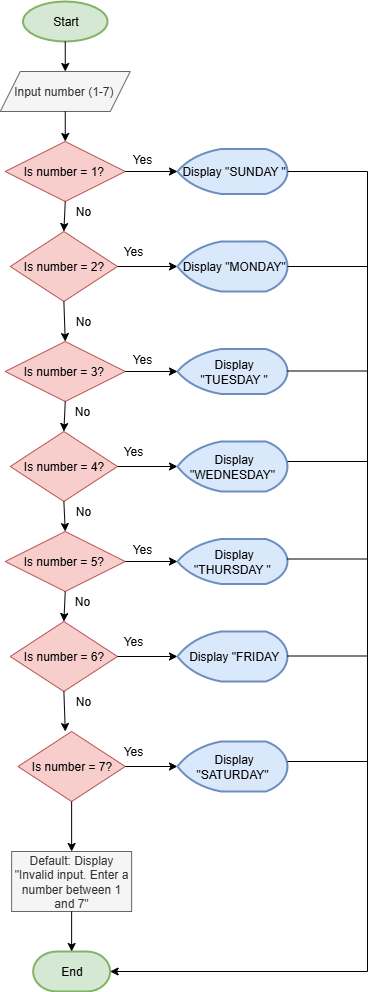

The diagram above was exported from draw.io. Its source (the exported page's mxGraphModel, read from the mxfile embedded in the PNG):
<mxGraphModel dx="872" dy="473" grid="1" gridSize="10" guides="1" tooltips="1" connect="1" arrows="1" fold="1" page="1" pageScale="1" pageWidth="850" pageHeight="1100" math="0" shadow="0">
  <root>
    <mxCell id="0" />
    <mxCell id="1" parent="0" />
    <mxCell id="1m03N7dWTPMewUyuF2Lk-84" value="Start" style="strokeWidth=2;html=1;shape=mxgraph.flowchart.start_1;whiteSpace=wrap;fillColor=#d5e8d4;strokeColor=#82b366;" vertex="1" parent="1">
      <mxGeometry x="345.5" y="20" width="84.5" height="40" as="geometry" />
    </mxCell>
    <mxCell id="1m03N7dWTPMewUyuF2Lk-85" value="Input number (1-7)&amp;nbsp;" style="shape=parallelogram;perimeter=parallelogramPerimeter;whiteSpace=wrap;html=1;fixedSize=1;fillColor=#f5f5f5;fontColor=#333333;strokeColor=#666666;" vertex="1" parent="1">
      <mxGeometry x="322.75" y="90" width="130" height="40" as="geometry" />
    </mxCell>
    <mxCell id="1m03N7dWTPMewUyuF2Lk-86" value="Is number = 1?&amp;nbsp;" style="rhombus;whiteSpace=wrap;html=1;fillColor=#f8cecc;strokeColor=#b85450;" vertex="1" parent="1">
      <mxGeometry x="327.75" y="160" width="120" height="60" as="geometry" />
    </mxCell>
    <mxCell id="1m03N7dWTPMewUyuF2Lk-87" value="" style="endArrow=classic;html=1;rounded=0;exitX=0.5;exitY=1;exitDx=0;exitDy=0;exitPerimeter=0;" edge="1" parent="1" source="1m03N7dWTPMewUyuF2Lk-84" target="1m03N7dWTPMewUyuF2Lk-85">
      <mxGeometry width="50" height="50" relative="1" as="geometry">
        <mxPoint x="400" y="230" as="sourcePoint" />
        <mxPoint x="450" y="180" as="targetPoint" />
      </mxGeometry>
    </mxCell>
    <mxCell id="1m03N7dWTPMewUyuF2Lk-88" value="" style="endArrow=classic;html=1;rounded=0;exitX=0.5;exitY=1;exitDx=0;exitDy=0;" edge="1" parent="1" source="1m03N7dWTPMewUyuF2Lk-85" target="1m03N7dWTPMewUyuF2Lk-86">
      <mxGeometry width="50" height="50" relative="1" as="geometry">
        <mxPoint x="400" y="230" as="sourcePoint" />
        <mxPoint x="450" y="180" as="targetPoint" />
      </mxGeometry>
    </mxCell>
    <mxCell id="1m03N7dWTPMewUyuF2Lk-90" value="" style="endArrow=classic;html=1;rounded=0;exitX=0.5;exitY=1;exitDx=0;exitDy=0;entryX=0.5;entryY=0;entryDx=0;entryDy=0;" edge="1" parent="1" source="1m03N7dWTPMewUyuF2Lk-86" target="1m03N7dWTPMewUyuF2Lk-91">
      <mxGeometry width="50" height="50" relative="1" as="geometry">
        <mxPoint x="400" y="230" as="sourcePoint" />
        <mxPoint x="388" y="250" as="targetPoint" />
      </mxGeometry>
    </mxCell>
    <mxCell id="1m03N7dWTPMewUyuF2Lk-91" value="Is number = 2?" style="rhombus;whiteSpace=wrap;html=1;fillColor=#f8cecc;strokeColor=#b85450;" vertex="1" parent="1">
      <mxGeometry x="332.75" y="250" width="107.25" height="70" as="geometry" />
    </mxCell>
    <mxCell id="1m03N7dWTPMewUyuF2Lk-92" value="" style="endArrow=classic;html=1;rounded=0;exitX=1;exitY=0.5;exitDx=0;exitDy=0;entryX=0;entryY=0.5;entryDx=0;entryDy=0;entryPerimeter=0;" edge="1" parent="1" source="1m03N7dWTPMewUyuF2Lk-91" target="1m03N7dWTPMewUyuF2Lk-93">
      <mxGeometry width="50" height="50" relative="1" as="geometry">
        <mxPoint x="400" y="230" as="sourcePoint" />
        <mxPoint x="510" y="300" as="targetPoint" />
      </mxGeometry>
    </mxCell>
    <mxCell id="1m03N7dWTPMewUyuF2Lk-93" value="&amp;nbsp;Display &quot;MONDAY&quot;" style="strokeWidth=2;html=1;shape=mxgraph.flowchart.display;whiteSpace=wrap;fillColor=#dae8fc;strokeColor=#6c8ebf;" vertex="1" parent="1">
      <mxGeometry x="500" y="260" width="110" height="50" as="geometry" />
    </mxCell>
    <mxCell id="1m03N7dWTPMewUyuF2Lk-94" value="&amp;nbsp;Display &quot;SUNDAY &quot;" style="strokeWidth=2;html=1;shape=mxgraph.flowchart.display;whiteSpace=wrap;fillColor=#dae8fc;strokeColor=#6c8ebf;" vertex="1" parent="1">
      <mxGeometry x="500" y="167.5" width="110" height="45" as="geometry" />
    </mxCell>
    <mxCell id="1m03N7dWTPMewUyuF2Lk-96" value="Yes" style="text;html=1;align=center;verticalAlign=middle;whiteSpace=wrap;rounded=0;" vertex="1" parent="1">
      <mxGeometry x="440" y="167.5" width="50" height="20" as="geometry" />
    </mxCell>
    <mxCell id="1m03N7dWTPMewUyuF2Lk-98" value="No" style="text;html=1;align=center;verticalAlign=middle;whiteSpace=wrap;rounded=0;" vertex="1" parent="1">
      <mxGeometry x="381.25" y="220" width="50" height="20" as="geometry" />
    </mxCell>
    <mxCell id="1m03N7dWTPMewUyuF2Lk-99" value="Yes" style="text;html=1;align=center;verticalAlign=middle;whiteSpace=wrap;rounded=0;" vertex="1" parent="1">
      <mxGeometry x="431.25" y="260" width="50" height="20" as="geometry" />
    </mxCell>
    <mxCell id="1m03N7dWTPMewUyuF2Lk-101" value="End" style="strokeWidth=2;html=1;shape=mxgraph.flowchart.terminator;whiteSpace=wrap;fillColor=#d5e8d4;strokeColor=#82b366;" vertex="1" parent="1">
      <mxGeometry x="355.63" y="970" width="77" height="40" as="geometry" />
    </mxCell>
    <mxCell id="1m03N7dWTPMewUyuF2Lk-102" value="" style="endArrow=classic;html=1;rounded=0;exitX=1;exitY=0.5;exitDx=0;exitDy=0;entryX=0;entryY=0.5;entryDx=0;entryDy=0;entryPerimeter=0;" edge="1" parent="1" source="1m03N7dWTPMewUyuF2Lk-86" target="1m03N7dWTPMewUyuF2Lk-94">
      <mxGeometry width="50" height="50" relative="1" as="geometry">
        <mxPoint x="400" y="300" as="sourcePoint" />
        <mxPoint x="450" y="250" as="targetPoint" />
      </mxGeometry>
    </mxCell>
    <mxCell id="1m03N7dWTPMewUyuF2Lk-104" value="" style="endArrow=classic;html=1;rounded=0;exitX=0.5;exitY=1;exitDx=0;exitDy=0;entryX=0.5;entryY=0;entryDx=0;entryDy=0;" edge="1" parent="1" source="1m03N7dWTPMewUyuF2Lk-91" target="1m03N7dWTPMewUyuF2Lk-105">
      <mxGeometry width="50" height="50" relative="1" as="geometry">
        <mxPoint x="400" y="300" as="sourcePoint" />
        <mxPoint x="386" y="350" as="targetPoint" />
      </mxGeometry>
    </mxCell>
    <mxCell id="1m03N7dWTPMewUyuF2Lk-105" value="Is number = 3?&amp;nbsp;" style="rhombus;whiteSpace=wrap;html=1;fillColor=#f8cecc;strokeColor=#b85450;" vertex="1" parent="1">
      <mxGeometry x="327.75" y="360" width="120" height="60" as="geometry" />
    </mxCell>
    <mxCell id="1m03N7dWTPMewUyuF2Lk-107" value="" style="endArrow=classic;html=1;rounded=0;exitX=0.5;exitY=1;exitDx=0;exitDy=0;entryX=0.5;entryY=0;entryDx=0;entryDy=0;" edge="1" parent="1" source="1m03N7dWTPMewUyuF2Lk-105" target="1m03N7dWTPMewUyuF2Lk-108">
      <mxGeometry width="50" height="50" relative="1" as="geometry">
        <mxPoint x="400" y="430" as="sourcePoint" />
        <mxPoint x="388" y="450" as="targetPoint" />
      </mxGeometry>
    </mxCell>
    <mxCell id="1m03N7dWTPMewUyuF2Lk-108" value="Is number = 4?" style="rhombus;whiteSpace=wrap;html=1;fillColor=#f8cecc;strokeColor=#b85450;" vertex="1" parent="1">
      <mxGeometry x="332.75" y="450" width="107.25" height="70" as="geometry" />
    </mxCell>
    <mxCell id="1m03N7dWTPMewUyuF2Lk-109" value="" style="endArrow=classic;html=1;rounded=0;exitX=1;exitY=0.5;exitDx=0;exitDy=0;entryX=0;entryY=0.5;entryDx=0;entryDy=0;entryPerimeter=0;" edge="1" parent="1" source="1m03N7dWTPMewUyuF2Lk-108" target="1m03N7dWTPMewUyuF2Lk-110">
      <mxGeometry width="50" height="50" relative="1" as="geometry">
        <mxPoint x="400" y="430" as="sourcePoint" />
        <mxPoint x="510" y="500" as="targetPoint" />
      </mxGeometry>
    </mxCell>
    <mxCell id="1m03N7dWTPMewUyuF2Lk-110" value="&amp;nbsp;Display &quot;WEDNESDAY&quot;" style="strokeWidth=2;html=1;shape=mxgraph.flowchart.display;whiteSpace=wrap;fillColor=#dae8fc;strokeColor=#6c8ebf;" vertex="1" parent="1">
      <mxGeometry x="500" y="460" width="110" height="50" as="geometry" />
    </mxCell>
    <mxCell id="1m03N7dWTPMewUyuF2Lk-111" value="&amp;nbsp;Display&lt;div&gt;&amp;nbsp;&quot;TUESDAY &quot;&lt;/div&gt;" style="strokeWidth=2;html=1;shape=mxgraph.flowchart.display;whiteSpace=wrap;fillColor=#dae8fc;strokeColor=#6c8ebf;" vertex="1" parent="1">
      <mxGeometry x="500" y="367.5" width="110" height="45" as="geometry" />
    </mxCell>
    <mxCell id="1m03N7dWTPMewUyuF2Lk-112" value="Yes" style="text;html=1;align=center;verticalAlign=middle;whiteSpace=wrap;rounded=0;" vertex="1" parent="1">
      <mxGeometry x="440" y="367.5" width="50" height="20" as="geometry" />
    </mxCell>
    <mxCell id="1m03N7dWTPMewUyuF2Lk-113" value="No" style="text;html=1;align=center;verticalAlign=middle;whiteSpace=wrap;rounded=0;" vertex="1" parent="1">
      <mxGeometry x="380" y="420" width="50" height="20" as="geometry" />
    </mxCell>
    <mxCell id="1m03N7dWTPMewUyuF2Lk-114" value="Yes" style="text;html=1;align=center;verticalAlign=middle;whiteSpace=wrap;rounded=0;" vertex="1" parent="1">
      <mxGeometry x="431.25" y="460" width="50" height="20" as="geometry" />
    </mxCell>
    <mxCell id="1m03N7dWTPMewUyuF2Lk-115" value="" style="endArrow=classic;html=1;rounded=0;exitX=1;exitY=0.5;exitDx=0;exitDy=0;entryX=0;entryY=0.5;entryDx=0;entryDy=0;entryPerimeter=0;" edge="1" parent="1" source="1m03N7dWTPMewUyuF2Lk-105" target="1m03N7dWTPMewUyuF2Lk-111">
      <mxGeometry width="50" height="50" relative="1" as="geometry">
        <mxPoint x="400" y="500" as="sourcePoint" />
        <mxPoint x="450" y="450" as="targetPoint" />
      </mxGeometry>
    </mxCell>
    <mxCell id="1m03N7dWTPMewUyuF2Lk-116" value="" style="endArrow=classic;html=1;rounded=0;exitX=0.5;exitY=1;exitDx=0;exitDy=0;entryX=0.5;entryY=0;entryDx=0;entryDy=0;" edge="1" parent="1" source="1m03N7dWTPMewUyuF2Lk-108" target="1m03N7dWTPMewUyuF2Lk-119">
      <mxGeometry width="50" height="50" relative="1" as="geometry">
        <mxPoint x="400" y="500" as="sourcePoint" />
        <mxPoint x="386" y="550" as="targetPoint" />
      </mxGeometry>
    </mxCell>
    <mxCell id="1m03N7dWTPMewUyuF2Lk-117" value="No" style="text;html=1;align=center;verticalAlign=middle;whiteSpace=wrap;rounded=0;" vertex="1" parent="1">
      <mxGeometry x="381.25" y="330" width="50" height="20" as="geometry" />
    </mxCell>
    <mxCell id="1m03N7dWTPMewUyuF2Lk-118" value="No" style="text;html=1;align=center;verticalAlign=middle;whiteSpace=wrap;rounded=0;" vertex="1" parent="1">
      <mxGeometry x="381.25" y="520" width="50" height="20" as="geometry" />
    </mxCell>
    <mxCell id="1m03N7dWTPMewUyuF2Lk-119" value="Is number = 5?&amp;nbsp;" style="rhombus;whiteSpace=wrap;html=1;fillColor=#f8cecc;strokeColor=#b85450;" vertex="1" parent="1">
      <mxGeometry x="327.75" y="550" width="120" height="60" as="geometry" />
    </mxCell>
    <mxCell id="1m03N7dWTPMewUyuF2Lk-120" value="" style="endArrow=classic;html=1;rounded=0;exitX=0.5;exitY=1;exitDx=0;exitDy=0;entryX=0.5;entryY=0;entryDx=0;entryDy=0;" edge="1" parent="1" source="1m03N7dWTPMewUyuF2Lk-119" target="1m03N7dWTPMewUyuF2Lk-121">
      <mxGeometry width="50" height="50" relative="1" as="geometry">
        <mxPoint x="400" y="620" as="sourcePoint" />
        <mxPoint x="388" y="640" as="targetPoint" />
      </mxGeometry>
    </mxCell>
    <mxCell id="1m03N7dWTPMewUyuF2Lk-121" value="Is number = 6?" style="rhombus;whiteSpace=wrap;html=1;fillColor=#f8cecc;strokeColor=#b85450;" vertex="1" parent="1">
      <mxGeometry x="332.75" y="640" width="107.25" height="70" as="geometry" />
    </mxCell>
    <mxCell id="1m03N7dWTPMewUyuF2Lk-122" value="" style="endArrow=classic;html=1;rounded=0;exitX=1;exitY=0.5;exitDx=0;exitDy=0;entryX=0;entryY=0.5;entryDx=0;entryDy=0;entryPerimeter=0;" edge="1" parent="1" source="1m03N7dWTPMewUyuF2Lk-121" target="1m03N7dWTPMewUyuF2Lk-123">
      <mxGeometry width="50" height="50" relative="1" as="geometry">
        <mxPoint x="400" y="620" as="sourcePoint" />
        <mxPoint x="510" y="690" as="targetPoint" />
      </mxGeometry>
    </mxCell>
    <mxCell id="1m03N7dWTPMewUyuF2Lk-123" value="&amp;nbsp;Display &quot;FRIDAY" style="strokeWidth=2;html=1;shape=mxgraph.flowchart.display;whiteSpace=wrap;fillColor=#dae8fc;strokeColor=#6c8ebf;" vertex="1" parent="1">
      <mxGeometry x="500" y="650" width="110" height="50" as="geometry" />
    </mxCell>
    <mxCell id="1m03N7dWTPMewUyuF2Lk-124" value="&amp;nbsp;Display &quot;THURSDAY &quot;" style="strokeWidth=2;html=1;shape=mxgraph.flowchart.display;whiteSpace=wrap;fillColor=#dae8fc;strokeColor=#6c8ebf;" vertex="1" parent="1">
      <mxGeometry x="500" y="557.5" width="110" height="45" as="geometry" />
    </mxCell>
    <mxCell id="1m03N7dWTPMewUyuF2Lk-125" value="Yes" style="text;html=1;align=center;verticalAlign=middle;whiteSpace=wrap;rounded=0;" vertex="1" parent="1">
      <mxGeometry x="440" y="557.5" width="50" height="20" as="geometry" />
    </mxCell>
    <mxCell id="1m03N7dWTPMewUyuF2Lk-126" value="No" style="text;html=1;align=center;verticalAlign=middle;whiteSpace=wrap;rounded=0;" vertex="1" parent="1">
      <mxGeometry x="380" y="610" width="50" height="20" as="geometry" />
    </mxCell>
    <mxCell id="1m03N7dWTPMewUyuF2Lk-127" value="Yes" style="text;html=1;align=center;verticalAlign=middle;whiteSpace=wrap;rounded=0;" vertex="1" parent="1">
      <mxGeometry x="431.25" y="650" width="50" height="20" as="geometry" />
    </mxCell>
    <mxCell id="1m03N7dWTPMewUyuF2Lk-128" value="" style="endArrow=classic;html=1;rounded=0;exitX=1;exitY=0.5;exitDx=0;exitDy=0;entryX=0;entryY=0.5;entryDx=0;entryDy=0;entryPerimeter=0;" edge="1" parent="1" source="1m03N7dWTPMewUyuF2Lk-119" target="1m03N7dWTPMewUyuF2Lk-124">
      <mxGeometry width="50" height="50" relative="1" as="geometry">
        <mxPoint x="400" y="690" as="sourcePoint" />
        <mxPoint x="450" y="640" as="targetPoint" />
      </mxGeometry>
    </mxCell>
    <mxCell id="1m03N7dWTPMewUyuF2Lk-129" value="" style="endArrow=classic;html=1;rounded=0;exitX=0.5;exitY=1;exitDx=0;exitDy=0;entryX=0.441;entryY=0;entryDx=0;entryDy=0;entryPerimeter=0;" edge="1" parent="1" source="1m03N7dWTPMewUyuF2Lk-121" target="1m03N7dWTPMewUyuF2Lk-131">
      <mxGeometry width="50" height="50" relative="1" as="geometry">
        <mxPoint x="400" y="690" as="sourcePoint" />
        <mxPoint x="386" y="750" as="targetPoint" />
      </mxGeometry>
    </mxCell>
    <mxCell id="1m03N7dWTPMewUyuF2Lk-130" value="No" style="text;html=1;align=center;verticalAlign=middle;whiteSpace=wrap;rounded=0;" vertex="1" parent="1">
      <mxGeometry x="381.25" y="710" width="50" height="20" as="geometry" />
    </mxCell>
    <mxCell id="1m03N7dWTPMewUyuF2Lk-131" value="Is number = 7?" style="rhombus;whiteSpace=wrap;html=1;fillColor=#f8cecc;strokeColor=#b85450;" vertex="1" parent="1">
      <mxGeometry x="340.5" y="750" width="107.25" height="70" as="geometry" />
    </mxCell>
    <mxCell id="1m03N7dWTPMewUyuF2Lk-132" value="" style="endArrow=classic;html=1;rounded=0;exitX=1;exitY=0.5;exitDx=0;exitDy=0;entryX=0;entryY=0.5;entryDx=0;entryDy=0;entryPerimeter=0;" edge="1" parent="1" source="1m03N7dWTPMewUyuF2Lk-131" target="1m03N7dWTPMewUyuF2Lk-133">
      <mxGeometry width="50" height="50" relative="1" as="geometry">
        <mxPoint x="400" y="730" as="sourcePoint" />
        <mxPoint x="510" y="800" as="targetPoint" />
      </mxGeometry>
    </mxCell>
    <mxCell id="1m03N7dWTPMewUyuF2Lk-133" value="&amp;nbsp;Display &quot;SATURDAY&quot;" style="strokeWidth=2;html=1;shape=mxgraph.flowchart.display;whiteSpace=wrap;fillColor=#dae8fc;strokeColor=#6c8ebf;" vertex="1" parent="1">
      <mxGeometry x="500" y="760" width="110" height="50" as="geometry" />
    </mxCell>
    <mxCell id="1m03N7dWTPMewUyuF2Lk-134" value="Yes" style="text;html=1;align=center;verticalAlign=middle;whiteSpace=wrap;rounded=0;" vertex="1" parent="1">
      <mxGeometry x="431.25" y="760" width="50" height="20" as="geometry" />
    </mxCell>
    <mxCell id="1m03N7dWTPMewUyuF2Lk-137" value="&lt;span style=&quot;&quot; data-end=&quot;558&quot; data-start=&quot;546&quot;&gt;Default:&lt;/span&gt; Display &quot;Invalid input. Enter a number between 1 and 7&quot;" style="rounded=0;whiteSpace=wrap;html=1;fillColor=#f5f5f5;fontColor=#333333;strokeColor=#666666;" vertex="1" parent="1">
      <mxGeometry x="334.13" y="870" width="120" height="60" as="geometry" />
    </mxCell>
    <mxCell id="1m03N7dWTPMewUyuF2Lk-139" value="" style="endArrow=classic;html=1;rounded=0;exitX=0.5;exitY=1;exitDx=0;exitDy=0;entryX=0.5;entryY=0;entryDx=0;entryDy=0;" edge="1" parent="1" source="1m03N7dWTPMewUyuF2Lk-131" target="1m03N7dWTPMewUyuF2Lk-137">
      <mxGeometry width="50" height="50" relative="1" as="geometry">
        <mxPoint x="400" y="740" as="sourcePoint" />
        <mxPoint x="450" y="690" as="targetPoint" />
      </mxGeometry>
    </mxCell>
    <mxCell id="1m03N7dWTPMewUyuF2Lk-140" value="" style="endArrow=classic;html=1;rounded=0;exitX=0.5;exitY=1;exitDx=0;exitDy=0;entryX=0.5;entryY=0;entryDx=0;entryDy=0;entryPerimeter=0;" edge="1" parent="1" source="1m03N7dWTPMewUyuF2Lk-137" target="1m03N7dWTPMewUyuF2Lk-101">
      <mxGeometry width="50" height="50" relative="1" as="geometry">
        <mxPoint x="400" y="860" as="sourcePoint" />
        <mxPoint x="450" y="810" as="targetPoint" />
      </mxGeometry>
    </mxCell>
    <mxCell id="1m03N7dWTPMewUyuF2Lk-144" value="" style="endArrow=classic;html=1;rounded=0;exitX=1;exitY=0.5;exitDx=0;exitDy=0;exitPerimeter=0;entryX=1;entryY=0.5;entryDx=0;entryDy=0;entryPerimeter=0;" edge="1" parent="1" source="1m03N7dWTPMewUyuF2Lk-94" target="1m03N7dWTPMewUyuF2Lk-101">
      <mxGeometry width="50" height="50" relative="1" as="geometry">
        <mxPoint x="400" y="400" as="sourcePoint" />
        <mxPoint x="690" y="992" as="targetPoint" />
        <Array as="points">
          <mxPoint x="690" y="190" />
          <mxPoint x="690" y="990" />
        </Array>
      </mxGeometry>
    </mxCell>
    <mxCell id="1m03N7dWTPMewUyuF2Lk-145" value="" style="endArrow=none;html=1;rounded=0;exitX=1;exitY=0.5;exitDx=0;exitDy=0;exitPerimeter=0;" edge="1" parent="1" source="1m03N7dWTPMewUyuF2Lk-93">
      <mxGeometry width="50" height="50" relative="1" as="geometry">
        <mxPoint x="630" y="310" as="sourcePoint" />
        <mxPoint x="690" y="285" as="targetPoint" />
      </mxGeometry>
    </mxCell>
    <mxCell id="1m03N7dWTPMewUyuF2Lk-147" value="" style="endArrow=none;html=1;rounded=0;exitX=1;exitY=0.5;exitDx=0;exitDy=0;exitPerimeter=0;" edge="1" parent="1">
      <mxGeometry width="50" height="50" relative="1" as="geometry">
        <mxPoint x="610" y="389.5" as="sourcePoint" />
        <mxPoint x="690" y="389.5" as="targetPoint" />
      </mxGeometry>
    </mxCell>
    <mxCell id="1m03N7dWTPMewUyuF2Lk-148" value="" style="endArrow=none;html=1;rounded=0;exitX=1;exitY=0.5;exitDx=0;exitDy=0;exitPerimeter=0;" edge="1" parent="1">
      <mxGeometry width="50" height="50" relative="1" as="geometry">
        <mxPoint x="610" y="480" as="sourcePoint" />
        <mxPoint x="690" y="480" as="targetPoint" />
      </mxGeometry>
    </mxCell>
    <mxCell id="1m03N7dWTPMewUyuF2Lk-149" value="" style="endArrow=none;html=1;rounded=0;exitX=1;exitY=0.5;exitDx=0;exitDy=0;exitPerimeter=0;" edge="1" parent="1">
      <mxGeometry width="50" height="50" relative="1" as="geometry">
        <mxPoint x="610" y="577.5" as="sourcePoint" />
        <mxPoint x="690" y="577.5" as="targetPoint" />
      </mxGeometry>
    </mxCell>
    <mxCell id="1m03N7dWTPMewUyuF2Lk-150" value="" style="endArrow=none;html=1;rounded=0;exitX=1;exitY=0.5;exitDx=0;exitDy=0;exitPerimeter=0;" edge="1" parent="1">
      <mxGeometry width="50" height="50" relative="1" as="geometry">
        <mxPoint x="610" y="674.5" as="sourcePoint" />
        <mxPoint x="690" y="674.5" as="targetPoint" />
      </mxGeometry>
    </mxCell>
    <mxCell id="1m03N7dWTPMewUyuF2Lk-151" value="" style="endArrow=none;html=1;rounded=0;exitX=1;exitY=0.5;exitDx=0;exitDy=0;exitPerimeter=0;" edge="1" parent="1">
      <mxGeometry width="50" height="50" relative="1" as="geometry">
        <mxPoint x="610" y="780" as="sourcePoint" />
        <mxPoint x="690" y="780" as="targetPoint" />
      </mxGeometry>
    </mxCell>
  </root>
</mxGraphModel>